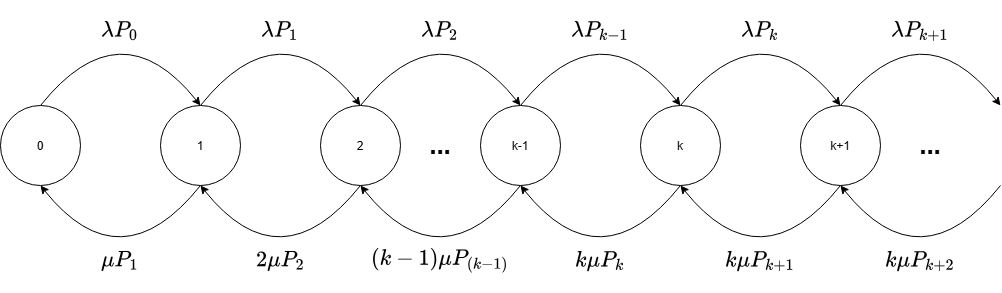

The diagram above was exported from draw.io. Its source (the exported page's mxGraphModel, read from the mxfile embedded in the PNG):
<mxGraphModel dx="1278" dy="1288" grid="1" gridSize="10" guides="1" tooltips="1" connect="1" arrows="1" fold="1" page="1" pageScale="1" pageWidth="827" pageHeight="1169" math="1" shadow="0">
  <root>
    <mxCell id="0" />
    <mxCell id="1" parent="0" />
    <mxCell id="o3EHg6HE-rkvmEDV3s2b-79" parent="1" style="ellipse;whiteSpace=wrap;html=1;shapeInside=1;aspect=fixed;" value="0" vertex="1">
      <mxGeometry height="80" width="80" x="90" y="600" as="geometry" />
    </mxCell>
    <mxCell id="o3EHg6HE-rkvmEDV3s2b-80" parent="1" style="ellipse;whiteSpace=wrap;html=1;shapeInside=1;aspect=fixed;" value="1" vertex="1">
      <mxGeometry height="80" width="80" x="250" y="600" as="geometry" />
    </mxCell>
    <mxCell id="o3EHg6HE-rkvmEDV3s2b-81" parent="1" style="ellipse;whiteSpace=wrap;html=1;shapeInside=1;aspect=fixed;" value="k-1" vertex="1">
      <mxGeometry height="80" width="80" x="570" y="600" as="geometry" />
    </mxCell>
    <mxCell id="o3EHg6HE-rkvmEDV3s2b-82" parent="1" style="ellipse;whiteSpace=wrap;html=1;shapeInside=1;aspect=fixed;" value="k" vertex="1">
      <mxGeometry height="80" width="80" x="730" y="600" as="geometry" />
    </mxCell>
    <mxCell id="o3EHg6HE-rkvmEDV3s2b-83" parent="1" style="ellipse;whiteSpace=wrap;html=1;shapeInside=1;aspect=fixed;" value="k+1" vertex="1">
      <mxGeometry height="80" width="80" x="890" y="600" as="geometry" />
    </mxCell>
    <mxCell id="o3EHg6HE-rkvmEDV3s2b-84" edge="1" parent="1" source="o3EHg6HE-rkvmEDV3s2b-79" style="curved=1;curveGeometry=1;endArrow=classic;html=1;rounded=0;defaultLabelBackgroundColor=gap;exitX=0.5;exitY=0;exitDx=0;exitDy=0;entryX=0.5;entryY=0;entryDx=0;entryDy=0;" target="o3EHg6HE-rkvmEDV3s2b-80" value="">
      <mxGeometry height="50" relative="1" width="50" x="0.3641" as="geometry">
        <Array as="points">
          <mxPoint x="210" y="500" />
        </Array>
        <mxPoint x="130.0000000000001" y="600" as="sourcePoint" />
        <mxPoint x="290" y="600" as="targetPoint" />
      </mxGeometry>
    </mxCell>
    <mxCell id="o3EHg6HE-rkvmEDV3s2b-85" parent="1" style="text;html=1;whiteSpace=wrap;strokeColor=none;fillColor=none;align=center;verticalAlign=middle;rounded=0;" value="&lt;font style=&quot;font-size: 19px;&quot;&gt;$$\lambda P_0$$&lt;/font&gt;" vertex="1">
      <mxGeometry height="30" width="60" x="180" y="510" as="geometry" />
    </mxCell>
    <mxCell id="o3EHg6HE-rkvmEDV3s2b-86" edge="1" parent="1" style="curved=1;curveGeometry=1;endArrow=classic;html=1;rounded=0;defaultLabelBackgroundColor=gap;exitX=0.5;exitY=0;exitDx=0;exitDy=0;entryX=0.5;entryY=0;entryDx=0;entryDy=0;" value="">
      <mxGeometry height="50" relative="1" width="50" x="0.3641" as="geometry">
        <Array as="points">
          <mxPoint x="370" y="500" />
        </Array>
        <mxPoint x="290" y="600" as="sourcePoint" />
        <mxPoint x="450" y="600" as="targetPoint" />
      </mxGeometry>
    </mxCell>
    <mxCell id="o3EHg6HE-rkvmEDV3s2b-87" edge="1" parent="1" style="curved=1;curveGeometry=1;endArrow=classic;html=1;rounded=0;defaultLabelBackgroundColor=gap;exitX=0.5;exitY=0;exitDx=0;exitDy=0;entryX=0.5;entryY=0;entryDx=0;entryDy=0;" value="">
      <mxGeometry height="50" relative="1" width="50" x="0.3641" as="geometry">
        <Array as="points">
          <mxPoint x="690" y="500" />
        </Array>
        <mxPoint x="610" y="600" as="sourcePoint" />
        <mxPoint x="770" y="600" as="targetPoint" />
      </mxGeometry>
    </mxCell>
    <mxCell id="o3EHg6HE-rkvmEDV3s2b-88" edge="1" parent="1" style="curved=1;curveGeometry=1;endArrow=classic;html=1;rounded=0;defaultLabelBackgroundColor=gap;exitX=0.5;exitY=0;exitDx=0;exitDy=0;entryX=0.5;entryY=0;entryDx=0;entryDy=0;" value="">
      <mxGeometry height="50" relative="1" width="50" x="0.3641" as="geometry">
        <Array as="points">
          <mxPoint x="850" y="500" />
        </Array>
        <mxPoint x="770" y="600" as="sourcePoint" />
        <mxPoint x="930" y="600" as="targetPoint" />
      </mxGeometry>
    </mxCell>
    <mxCell id="o3EHg6HE-rkvmEDV3s2b-89" parent="1" style="ellipse;whiteSpace=wrap;html=1;shapeInside=1;aspect=fixed;" value="2" vertex="1">
      <mxGeometry height="80" width="80" x="410" y="600" as="geometry" />
    </mxCell>
    <mxCell id="o3EHg6HE-rkvmEDV3s2b-90" edge="1" parent="1" style="curved=1;curveGeometry=1;endArrow=classic;html=1;rounded=0;defaultLabelBackgroundColor=gap;exitX=0.5;exitY=0;exitDx=0;exitDy=0;entryX=0.5;entryY=0;entryDx=0;entryDy=0;" value="">
      <mxGeometry height="50" relative="1" width="50" x="0.3641" as="geometry">
        <Array as="points">
          <mxPoint x="530" y="500" />
        </Array>
        <mxPoint x="450" y="600" as="sourcePoint" />
        <mxPoint x="610" y="600" as="targetPoint" />
      </mxGeometry>
    </mxCell>
    <mxCell id="o3EHg6HE-rkvmEDV3s2b-91" parent="1" style="text;html=1;whiteSpace=wrap;strokeColor=none;fillColor=none;align=center;verticalAlign=middle;rounded=0;" value="&lt;font style=&quot;font-size: 19px;&quot;&gt;$$\lambda P_1$$&lt;/font&gt;" vertex="1">
      <mxGeometry height="30" width="60" x="340" y="510" as="geometry" />
    </mxCell>
    <mxCell id="o3EHg6HE-rkvmEDV3s2b-92" parent="1" style="text;html=1;whiteSpace=wrap;strokeColor=none;fillColor=none;align=center;verticalAlign=middle;rounded=0;" value="&lt;font style=&quot;font-size: 19px;&quot;&gt;$$\lambda P_2$$&lt;/font&gt;" vertex="1">
      <mxGeometry height="30" width="60" x="500" y="510" as="geometry" />
    </mxCell>
    <mxCell id="o3EHg6HE-rkvmEDV3s2b-93" parent="1" style="text;html=1;whiteSpace=wrap;strokeColor=none;fillColor=none;align=center;verticalAlign=middle;rounded=0;" value="&lt;font style=&quot;font-size: 19px;&quot;&gt;$$\lambda P_{k-1}$$&lt;/font&gt;" vertex="1">
      <mxGeometry height="30" width="60" x="660" y="510" as="geometry" />
    </mxCell>
    <mxCell id="o3EHg6HE-rkvmEDV3s2b-94" parent="1" style="text;html=1;whiteSpace=wrap;strokeColor=none;fillColor=none;align=center;verticalAlign=middle;rounded=0;" value="&lt;font style=&quot;font-size: 19px;&quot;&gt;$$\lambda P_{k}$$&lt;/font&gt;" vertex="1">
      <mxGeometry height="30" width="60" x="820" y="510" as="geometry" />
    </mxCell>
    <mxCell id="o3EHg6HE-rkvmEDV3s2b-95" edge="1" parent="1" style="curved=1;curveGeometry=1;endArrow=classic;html=1;rounded=0;defaultLabelBackgroundColor=gap;exitX=0.5;exitY=0;exitDx=0;exitDy=0;entryX=0.5;entryY=0;entryDx=0;entryDy=0;" value="">
      <mxGeometry height="50" relative="1" width="50" x="0.3641" as="geometry">
        <Array as="points">
          <mxPoint x="1010" y="500" />
        </Array>
        <mxPoint x="930" y="600" as="sourcePoint" />
        <mxPoint x="1090" y="600" as="targetPoint" />
      </mxGeometry>
    </mxCell>
    <mxCell id="o3EHg6HE-rkvmEDV3s2b-96" parent="1" style="text;html=1;whiteSpace=wrap;strokeColor=none;fillColor=none;align=center;verticalAlign=middle;rounded=0;" value="&lt;font style=&quot;font-size: 19px;&quot;&gt;$$\lambda P_{k+1}$$&lt;/font&gt;" vertex="1">
      <mxGeometry height="30" width="60" x="980" y="510" as="geometry" />
    </mxCell>
    <mxCell id="o3EHg6HE-rkvmEDV3s2b-97" edge="1" parent="1" style="curved=1;curveGeometry=1;endArrow=classic;html=1;rounded=0;defaultLabelBackgroundColor=gap;exitX=0.5;exitY=0;exitDx=0;exitDy=0;entryX=0.5;entryY=0;entryDx=0;entryDy=0;" value="">
      <mxGeometry height="50" relative="1" width="50" x="0.3641" as="geometry">
        <Array as="points">
          <mxPoint x="210.00000000000045" y="780.0000000000005" />
        </Array>
        <mxPoint x="290.00000000000045" y="680.0000000000005" as="sourcePoint" />
        <mxPoint x="130.00000000000045" y="680.0000000000005" as="targetPoint" />
      </mxGeometry>
    </mxCell>
    <mxCell id="o3EHg6HE-rkvmEDV3s2b-98" parent="1" style="text;html=1;whiteSpace=wrap;strokeColor=none;fillColor=none;align=center;verticalAlign=middle;rounded=0;flipH=1;legacyAnchorPoints=0;flipV=1;" value="&lt;font style=&quot;font-size: 19px;&quot;&gt;$$\mu P_1$$&lt;/font&gt;" vertex="1">
      <mxGeometry height="30" width="60" x="180" y="740" as="geometry" />
    </mxCell>
    <mxCell id="o3EHg6HE-rkvmEDV3s2b-99" edge="1" parent="1" style="curved=1;curveGeometry=1;endArrow=classic;html=1;rounded=0;defaultLabelBackgroundColor=gap;exitX=0.5;exitY=0;exitDx=0;exitDy=0;entryX=0.5;entryY=0;entryDx=0;entryDy=0;" value="">
      <mxGeometry height="50" relative="1" width="50" x="0.3641" as="geometry">
        <Array as="points">
          <mxPoint x="369.99999999999955" y="780.0000000000005" />
        </Array>
        <mxPoint x="449.99999999999955" y="680.0000000000005" as="sourcePoint" />
        <mxPoint x="289.99999999999955" y="680.0000000000005" as="targetPoint" />
      </mxGeometry>
    </mxCell>
    <mxCell id="o3EHg6HE-rkvmEDV3s2b-100" edge="1" parent="1" style="curved=1;curveGeometry=1;endArrow=classic;html=1;rounded=0;defaultLabelBackgroundColor=gap;exitX=0.5;exitY=0;exitDx=0;exitDy=0;entryX=0.5;entryY=0;entryDx=0;entryDy=0;" value="">
      <mxGeometry height="50" relative="1" width="50" x="0.3641" as="geometry">
        <Array as="points">
          <mxPoint x="690" y="780.0000000000005" />
        </Array>
        <mxPoint x="770" y="680.0000000000005" as="sourcePoint" />
        <mxPoint x="610" y="680.0000000000005" as="targetPoint" />
      </mxGeometry>
    </mxCell>
    <mxCell id="o3EHg6HE-rkvmEDV3s2b-101" edge="1" parent="1" style="curved=1;curveGeometry=1;endArrow=classic;html=1;rounded=0;defaultLabelBackgroundColor=gap;exitX=0.5;exitY=0;exitDx=0;exitDy=0;entryX=0.5;entryY=0;entryDx=0;entryDy=0;" value="">
      <mxGeometry height="50" relative="1" width="50" x="0.3641" as="geometry">
        <Array as="points">
          <mxPoint x="850" y="780.0000000000005" />
        </Array>
        <mxPoint x="930" y="680.0000000000005" as="sourcePoint" />
        <mxPoint x="770" y="680.0000000000005" as="targetPoint" />
      </mxGeometry>
    </mxCell>
    <mxCell id="o3EHg6HE-rkvmEDV3s2b-102" edge="1" parent="1" style="curved=1;curveGeometry=1;endArrow=classic;html=1;rounded=0;defaultLabelBackgroundColor=gap;exitX=0.5;exitY=0;exitDx=0;exitDy=0;entryX=0.5;entryY=0;entryDx=0;entryDy=0;" value="">
      <mxGeometry height="50" relative="1" width="50" x="0.3641" as="geometry">
        <Array as="points">
          <mxPoint x="530" y="780.0000000000005" />
        </Array>
        <mxPoint x="610" y="680.0000000000005" as="sourcePoint" />
        <mxPoint x="450" y="680.0000000000005" as="targetPoint" />
      </mxGeometry>
    </mxCell>
    <mxCell id="o3EHg6HE-rkvmEDV3s2b-103" parent="1" style="text;html=1;whiteSpace=wrap;strokeColor=none;fillColor=none;align=center;verticalAlign=middle;rounded=0;flipH=1;legacyAnchorPoints=0;flipV=1;" value="&lt;font style=&quot;font-size: 19px;&quot;&gt;$$2\mu P_2$$&lt;/font&gt;" vertex="1">
      <mxGeometry height="30" width="60" x="340" y="740" as="geometry" />
    </mxCell>
    <mxCell id="o3EHg6HE-rkvmEDV3s2b-104" parent="1" style="text;html=1;whiteSpace=wrap;strokeColor=none;fillColor=none;align=center;verticalAlign=middle;rounded=0;flipH=1;legacyAnchorPoints=0;flipV=1;" value="&lt;font style=&quot;font-size: 19px;&quot;&gt;$$(k-1)\mu P_{(k-1)}$$&lt;/font&gt;" vertex="1">
      <mxGeometry height="30" width="60" x="500" y="740" as="geometry" />
    </mxCell>
    <mxCell id="o3EHg6HE-rkvmEDV3s2b-105" parent="1" style="text;html=1;whiteSpace=wrap;strokeColor=none;fillColor=none;align=center;verticalAlign=middle;rounded=0;flipH=1;legacyAnchorPoints=0;flipV=1;" value="&lt;font style=&quot;font-size: 19px;&quot;&gt;$$k\mu P_{k}$$&lt;/font&gt;" vertex="1">
      <mxGeometry height="30" width="60" x="660" y="740" as="geometry" />
    </mxCell>
    <mxCell id="o3EHg6HE-rkvmEDV3s2b-106" parent="1" style="text;html=1;whiteSpace=wrap;strokeColor=none;fillColor=none;align=center;verticalAlign=middle;rounded=0;flipH=1;legacyAnchorPoints=0;flipV=1;" value="&lt;font style=&quot;font-size: 19px;&quot;&gt;$$k\mu P_{k+1}$$&lt;/font&gt;" vertex="1">
      <mxGeometry height="30" width="60" x="820" y="740" as="geometry" />
    </mxCell>
    <mxCell id="o3EHg6HE-rkvmEDV3s2b-107" edge="1" parent="1" style="curved=1;curveGeometry=1;endArrow=classic;html=1;rounded=0;defaultLabelBackgroundColor=gap;exitX=0.5;exitY=0;exitDx=0;exitDy=0;entryX=0.5;entryY=0;entryDx=0;entryDy=0;" value="">
      <mxGeometry height="50" relative="1" width="50" x="0.3641" as="geometry">
        <Array as="points">
          <mxPoint x="1010" y="780.0000000000005" />
        </Array>
        <mxPoint x="1090" y="680.0000000000005" as="sourcePoint" />
        <mxPoint x="930" y="680.0000000000005" as="targetPoint" />
      </mxGeometry>
    </mxCell>
    <mxCell id="o3EHg6HE-rkvmEDV3s2b-108" parent="1" style="text;html=1;whiteSpace=wrap;strokeColor=none;fillColor=none;align=center;verticalAlign=middle;rounded=0;" value="&lt;font style=&quot;font-size: 26px;&quot;&gt;&lt;b&gt;...&lt;/b&gt;&lt;/font&gt;" vertex="1">
      <mxGeometry height="30" width="60" x="500" y="625" as="geometry" />
    </mxCell>
    <mxCell id="o3EHg6HE-rkvmEDV3s2b-109" parent="1" style="text;html=1;whiteSpace=wrap;strokeColor=none;fillColor=none;align=center;verticalAlign=middle;rounded=0;" value="&lt;font style=&quot;font-size: 26px;&quot;&gt;&lt;b&gt;...&lt;/b&gt;&lt;/font&gt;" vertex="1">
      <mxGeometry height="30" width="60" x="990" y="625" as="geometry" />
    </mxCell>
    <mxCell id="o3EHg6HE-rkvmEDV3s2b-110" parent="1" style="text;html=1;whiteSpace=wrap;strokeColor=none;fillColor=none;align=center;verticalAlign=middle;rounded=0;flipH=1;legacyAnchorPoints=0;flipV=1;" value="&lt;font style=&quot;font-size: 19px;&quot;&gt;$$k\mu P_{k+2}$$&lt;/font&gt;" vertex="1">
      <mxGeometry height="30" width="60" x="980" y="740" as="geometry" />
    </mxCell>
  </root>
</mxGraphModel>